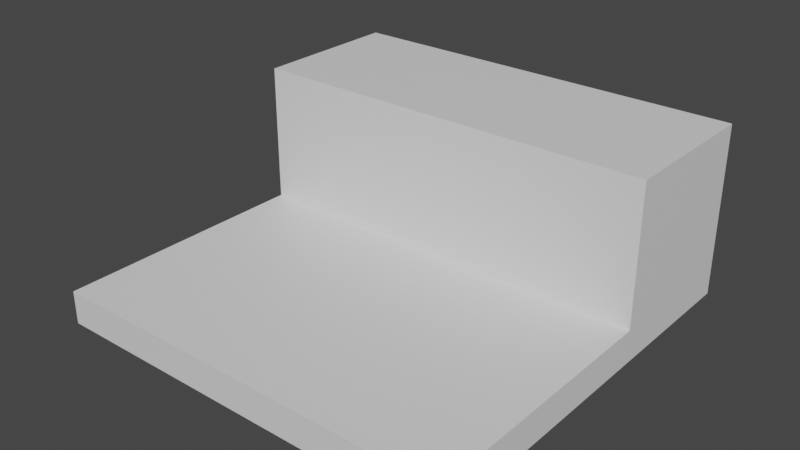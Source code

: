 # Source: buildingtopblock1.blend  (saved by Blender 2.93.20; exported with 4.5.12 LTS)
import bpy
from mathutils import Matrix  # noqa: F401  (used for matrix-valued properties, if any)

bpy.ops.wm.read_factory_settings(use_empty=True)
scene = bpy.context.scene
scene.name = 'Scene'

# ---- collections
col_collection = bpy.data.collections.new('Collection'); scene.collection.children.link(col_collection)

# ---- images (referenced by path relative to the original .blend; pixels are not part of the script)
import os
ASSET_DIR = os.environ.get("B2B_ASSET_DIR", "")  # directory of the original .blend (textures are referenced by path, not embedded)
HERE = os.path.dirname(os.path.abspath(__file__))  # packed textures are extracted next to this script under _unpacked/

def load_image(name, relpath, width, height, colorspace="sRGB"):
    """Load a texture the original file referenced (path relative to the .blend, or extracted next to this script)."""
    p = next((c for c in (os.path.join(HERE, relpath), os.path.join(ASSET_DIR, relpath)) if relpath and os.path.exists(c)), "")
    if p:
        img = bpy.data.images.load(p, check_existing=True)
        img.name = name
    else:  # same state as the original file: an image datablock whose file is absent (Cycles renders it pink)
        img = bpy.data.images.new(name, width, height)
        img.source = "FILE"
        img.filepath = "//" + (relpath or name)
    img.colorspace_settings.name = colorspace
    return img
img_diffuse_tga = load_image('diffuse.tga', 'diffuse.tga', 1024, 1024, 'sRGB')
img_normal_tga = load_image('normal.tga', 'normal.tga', 1024, 1024, 'sRGB')

# ---- materials (node trees are filled in below, after node groups)
mat_metal = bpy.data.materials.new('Metal')
mat_metal.use_transparent_shadow = False
mat_glass = bpy.data.materials.new('Glass')
mat_glass.use_transparent_shadow = False
mat_concrete = bpy.data.materials.new('Concrete')
mat_concrete.use_transparent_shadow = False

# ---- material node trees
mat_metal.use_nodes = True; mat_metal.node_tree.nodes.clear()
mat_glass.use_nodes = True; mat_glass.node_tree.nodes.clear()
_N = mat_glass.node_tree.nodes; _L = mat_glass.node_tree.links
n0 = _N.new('ShaderNodeBsdfPrincipled'); n0.name = 'Principled BSDF'; n0.location = (10, 300)
n0.distribution = 'GGX'
n0.subsurface_method = 'BURLEY'
n0.inputs[3].default_value = 1.45
n0.inputs[27].default_value = (0.0, 0.0, 0.0, 1.0)
n0.inputs[28].default_value = 1.0
n1 = _N.new('ShaderNodeOutputMaterial'); n1.name = 'Material Output'; n1.location = (300, 300)
_L.new(n0.outputs[0], n1.inputs[0])
n1.is_active_output = True
mat_concrete.use_nodes = True; mat_concrete.node_tree.nodes.clear()
_N = mat_concrete.node_tree.nodes; _L = mat_concrete.node_tree.links
n0 = _N.new('ShaderNodeBsdfPrincipled'); n0.name = 'Principled BSDF'; n0.location = (10, 300)
n0.distribution = 'GGX'
n0.subsurface_method = 'BURLEY'
n0.inputs[3].default_value = 1.45
n0.inputs[27].default_value = (0.0, 0.0, 0.0, 1.0)
n0.inputs[28].default_value = 1.0
n1 = _N.new('ShaderNodeOutputMaterial'); n1.name = 'Material Output'; n1.location = (300, 300)
_L.new(n0.outputs[0], n1.inputs[0])
n1.is_active_output = True

# ---- world
world_world = bpy.data.worlds.new('World'); scene.world = world_world
world_world.use_nodes = True; world_world.node_tree.nodes.clear()
_N = world_world.node_tree.nodes; _L = world_world.node_tree.links
n0 = _N.new('ShaderNodeOutputWorld'); n0.name = 'World Output'; n0.location = (300, 300)
n1 = _N.new('ShaderNodeBackground'); n1.name = 'Background'; n1.location = (10, 300)
n1.inputs[0].default_value = (0.05088, 0.05088, 0.05088, 1.0)
_L.new(n1.outputs[0], n0.inputs[0])
n0.is_active_output = True
world_world.color = (0.05088, 0.05088, 0.05088)
world_world.use_sun_shadow = False
world_world.sun_shadow_jitter_overblur = 0.0

# ---- meshes
me_cube_002 = bpy.data.meshes.new('Cube.002')
me_cube_002.from_pydata([(-31.18, -31.18, 0.0), (31.18, 31.18, 0.0), (-31.18, 31.18, 5.245e-06), (31.18, -31.18, -5.245e-06), (31.18, 31.18, -5.0), (-31.18, 31.18, -5.0), (31.18, -31.18, -5.0), (-31.18, -31.18, -5.0), (31.18, 8.0, -1.319e-06), (-31.18, 8.0, 3.926e-06), (-31.18, 31.18, 21.0), (31.18, 31.18, 21.0), (31.18, 8.0, 21.0), (-31.18, 8.0, 21.0)], [], [(9, 0, 3, 8), (10, 13, 12, 11), (2, 5, 7, 0, 9), (0, 7, 6, 3), (1, 4, 5, 2), (9, 8, 12, 13), (1, 2, 10, 11), (2, 9, 13, 10), (3, 6, 4, 1, 8), (8, 1, 11, 12)])
me_cube_002.polygons.foreach_set('material_index', [2, 2, 2, 2, 2, 2, 2, 2, 2, 2])
_uv = me_cube_002.uv_layers.new(name='Concrete')
_uv.uv.foreach_set('vector', [0.3116, 0.4899, 0.01008, 0.4899, 0.01008, 0.01008, 0.3116, 0.01008, 0.1884, 0.9899, 0.01008, 0.9899, 0.01008, 0.5101, 0.1884, 0.5101, 0.5905, 0.4899, 0.552, 0.4899, 0.552, 0.01008, 0.5905, 0.01008, 0.5905, 0.3116, 0.4289, 0.9899, 0.3904, 0.9899, 0.3904, 0.5101, 0.4289, 0.5101, 0.9338, 0.01008, 0.9723, 0.01008, 0.9723, 0.4899, 0.9338, 0.4899, 0.3702, 0.5101, 0.3702, 0.9899, 0.2086, 0.9899, 0.2086, 0.5101, 0.9338, 0.01008, 0.9338, 0.4899, 0.7722, 0.4899, 0.7722, 0.01008, 0.5905, 0.4899, 0.5905, 0.3116, 0.7521, 0.3116, 0.7521, 0.4899, 0.4933, 0.01008, 0.5318, 0.01008, 0.5318, 0.4899, 0.4933, 0.4899, 0.4933, 0.3116, 0.4933, 0.3116, 0.4933, 0.4899, 0.3317, 0.4899, 0.3317, 0.3116])
me_cube_002.materials.append(mat_metal)
me_cube_002.materials.append(mat_glass)
me_cube_002.materials.append(mat_concrete)
me_cube_002.use_remesh_fix_poles = True
me_cube_002.use_remesh_preserve_attributes = False
me_cube_002.update()
me_cube_002.normals_split_custom_set([tuple(v) for v in zip(*[iter([8.412e-08, -1.002e-07, 1.0, 8.412e-08, -1.002e-07, 1.0, 8.412e-08, -1.002e-07, 1.0, 8.412e-08, -1.002e-07, 1.0, 1.056e-07, -4.115e-08, 1.0, 1.056e-07, -4.115e-08, 1.0, 1.056e-07, -4.115e-08, 1.0, 1.056e-07, -4.115e-08, 1.0, -1.0, -4.788e-08, -7.09e-08, -1.0, -4.788e-08, -7.09e-08, -1.0, -4.788e-08, -7.09e-08, -1.0, -4.788e-08, -7.09e-08, -1.0, -4.788e-08, -7.09e-08, 3.059e-08, -1.0, 0.0, 3.059e-08, -1.0, 0.0, 3.059e-08, -1.0, 0.0, 3.059e-08, -1.0, 0.0, -3.059e-08, 1.0, 0.0, -3.059e-08, 1.0, 0.0, -3.059e-08, 1.0, 0.0, -3.059e-08, 1.0, 0.0, -6.946e-15, -1.0, -9.322e-08, -6.946e-15, -1.0, -9.322e-08, -6.946e-15, -1.0, -9.322e-08, -6.946e-15, -1.0, -9.322e-08, -3.059e-08, 1.0, 1.864e-07, -3.059e-08, 1.0, 1.864e-07, -3.059e-08, 1.0, 1.864e-07, -3.059e-08, 1.0, 1.864e-07, -1.0, -3.225e-09, 9.083e-08, -1.0, -3.225e-09, 9.083e-08, -1.0, -3.225e-09, 9.083e-08, -1.0, -3.225e-09, 9.083e-08, 1.0, 3.404e-08, -1.198e-07, 1.0, 3.404e-08, -1.198e-07, 1.0, 3.404e-08, -1.198e-07, 1.0, 3.404e-08, -1.198e-07, 1.0, 3.404e-08, -1.198e-07, 1.0, 0.0, -9.083e-08, 1.0, 0.0, -9.083e-08, 1.0, 0.0, -9.083e-08, 1.0, 0.0, -9.083e-08])] * 3)])

# ---- objects
ob_cube = bpy.data.objects.new('Cube', me_cube_002)
_N = mat_metal.node_tree.nodes; _L = mat_metal.node_tree.links
n0 = _N.new('ShaderNodeBsdfPrincipled'); n0.name = 'Principled BSDF'; n0.location = (250, 306)
n0.distribution = 'GGX'
n0.subsurface_method = 'BURLEY'
n0.inputs[3].default_value = 1.45
n0.inputs[27].default_value = (0.0, 0.0, 0.0, 1.0)
n0.inputs[28].default_value = 1.0
n1 = _N.new('ShaderNodeOutputMaterial'); n1.name = 'Material Output'; n1.location = (540, 306)
n2 = _N.new('ShaderNodeTexImage'); n2.name = 'Image Texture'; n2.location = (-57, 277)
n2.image = img_diffuse_tga
n3 = _N.new('ShaderNodeNormalMap'); n3.name = 'Normal Map'; n3.location = (62, -95)
n4 = _N.new('ShaderNodeTexImage'); n4.name = 'Image Texture.001'; n4.location = (-201, -51)
n4.image = img_normal_tga
n5 = _N.new('ShaderNodeTexCoord'); n5.name = 'Texture Coordinate'; n5.location = (-619, 194)
n5.object = ob_cube
n6 = _N.new('ShaderNodeMapping'); n6.name = 'Mapping'; n6.location = (-412, 202)
n6.vector_type = 'TEXTURE'
n6.inputs[3].default_value = (0.05, 0.05, 1.0)
_L.new(n0.outputs[0], n1.inputs[0])
_L.new(n4.outputs[0], n3.inputs[1])
_L.new(n3.outputs[0], n0.inputs[5])
_L.new(n2.outputs[0], n0.inputs[0])
_L.new(n6.outputs[0], n2.inputs[0])
_L.new(n6.outputs[0], n4.inputs[0])
_L.new(n5.outputs[2], n6.inputs[0])
n1.is_active_output = True

# ---- transforms, parenting, visibility, modifiers, constraints
ob_cube.location = (0.0, 0.0, 0.0)
ob_cube.rotation_euler = (-1.629e-07, 0.0, 0.0)
ob_cube.color = (0.8, 0.8, 0.8, 1.0)

# ---- collection membership
col_collection.objects.link(ob_cube)

# ---- scene / render settings (as saved in the file)
scene.frame_start = 1; scene.frame_end = 250; scene.frame_set(1)
scene.render.engine = 'BLENDER_EEVEE_NEXT'
scene.cycles.use_denoising = False
scene.cycles.samples = 128
scene.cycles.sampling_pattern = 'TABULATED_SOBOL'
scene.cycles.use_adaptive_sampling = False
scene.cycles.use_light_tree = False
scene.view_settings.view_transform = 'Filmic'
bpy.context.view_layer.update()

# ---- added for rendering (the .blend has no active camera and no usable light): camera, sun
cam_auto = bpy.data.cameras.new('AutoCamera')
cam_auto.lens = 50.0
cam_auto.sensor_width = 36.0
cam_auto.clip_end = 1492.81
ob_auto_camera = bpy.data.objects.new('AutoCamera', cam_auto)
scene.collection.objects.link(ob_auto_camera)
ob_auto_camera.location = (85.0609, -102.073, 76.0487)
ob_auto_camera.rotation_euler = (1.09748, -7.21219e-08, 0.694738)
scene.camera = ob_auto_camera
light_auto_sun = bpy.data.lights.new('AutoSun', 'SUN')
light_auto_sun.energy = 3.0
light_auto_sun.angle = 0.0523599
ob_auto_sun = bpy.data.objects.new('AutoSun', light_auto_sun)
scene.collection.objects.link(ob_auto_sun)
ob_auto_sun.rotation_euler = (0.872665, 0.174533, 0.523599)
bpy.context.view_layer.update()
